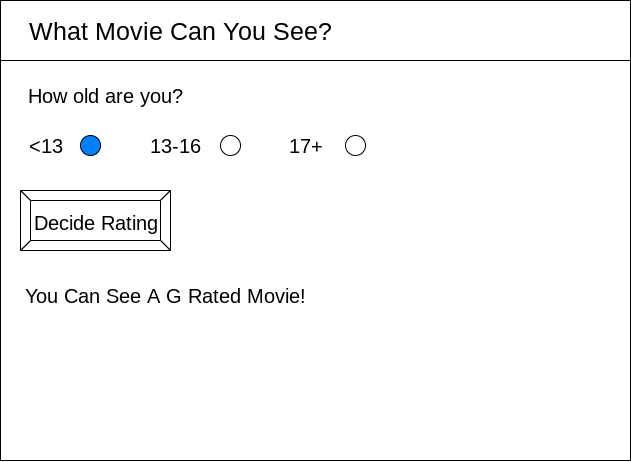

The diagram above was exported from draw.io. Its source (the exported page's mxGraphModel, read from the mxfile embedded in the PNG):
<mxGraphModel dx="849" dy="801" grid="1" gridSize="10" guides="1" tooltips="1" connect="1" arrows="1" fold="1" page="1" pageScale="1" pageWidth="850" pageHeight="1100" math="0" shadow="0">
  <root>
    <mxCell id="0" />
    <mxCell id="1" parent="0" />
    <mxCell id="2" value="" style="verticalLabelPosition=bottom;verticalAlign=top;html=1;shape=mxgraph.basic.rect;fillColor2=none;strokeWidth=1;size=20;indent=5;" vertex="1" parent="1">
      <mxGeometry x="60" y="40" width="630" height="460" as="geometry" />
    </mxCell>
    <mxCell id="3" value="" style="verticalLabelPosition=bottom;verticalAlign=top;html=1;shape=mxgraph.basic.rect;fillColor2=none;strokeWidth=1;size=20;indent=5;align=left;" vertex="1" parent="1">
      <mxGeometry x="60" y="40" width="630" height="60" as="geometry" />
    </mxCell>
    <mxCell id="4" value="&lt;font style=&quot;font-size: 25px&quot;&gt;What Movie Can You See?&lt;/font&gt;" style="text;html=1;align=center;verticalAlign=middle;resizable=0;points=[];autosize=1;strokeColor=none;fillColor=none;" vertex="1" parent="1">
      <mxGeometry x="80" y="60" width="320" height="20" as="geometry" />
    </mxCell>
    <mxCell id="5" value="&lt;font style=&quot;font-size: 20px&quot;&gt;Decide Rating&lt;/font&gt;" style="labelPosition=center;verticalLabelPosition=middle;align=center;html=1;shape=mxgraph.basic.button;dx=10;fontSize=25;" vertex="1" parent="1">
      <mxGeometry x="80" y="230" width="150" height="60" as="geometry" />
    </mxCell>
    <mxCell id="6" value="How old are you?" style="text;html=1;align=center;verticalAlign=middle;resizable=0;points=[];autosize=1;strokeColor=none;fillColor=none;fontSize=20;" vertex="1" parent="1">
      <mxGeometry x="80" y="120" width="170" height="30" as="geometry" />
    </mxCell>
    <mxCell id="7" value="&amp;lt;13" style="text;html=1;align=center;verticalAlign=middle;resizable=0;points=[];autosize=1;strokeColor=none;fillColor=none;fontSize=20;" vertex="1" parent="1">
      <mxGeometry x="80" y="170" width="50" height="30" as="geometry" />
    </mxCell>
    <mxCell id="8" value="" style="ellipse;whiteSpace=wrap;html=1;aspect=fixed;fontSize=20;fillColor=#007FFF;" vertex="1" parent="1">
      <mxGeometry x="140" y="175" width="20" height="20" as="geometry" />
    </mxCell>
    <mxCell id="9" value="13-16" style="text;html=1;align=center;verticalAlign=middle;resizable=0;points=[];autosize=1;strokeColor=none;fillColor=none;fontSize=20;" vertex="1" parent="1">
      <mxGeometry x="200" y="170" width="70" height="30" as="geometry" />
    </mxCell>
    <mxCell id="10" value="" style="ellipse;whiteSpace=wrap;html=1;aspect=fixed;fontSize=20;" vertex="1" parent="1">
      <mxGeometry x="280" y="175" width="20" height="20" as="geometry" />
    </mxCell>
    <mxCell id="11" value="17+" style="text;html=1;align=center;verticalAlign=middle;resizable=0;points=[];autosize=1;strokeColor=none;fillColor=none;fontSize=20;" vertex="1" parent="1">
      <mxGeometry x="340" y="170" width="50" height="30" as="geometry" />
    </mxCell>
    <mxCell id="12" value="" style="ellipse;whiteSpace=wrap;html=1;aspect=fixed;fontSize=20;" vertex="1" parent="1">
      <mxGeometry x="405" y="175" width="20" height="20" as="geometry" />
    </mxCell>
    <mxCell id="13" value="You Can See A G Rated Movie!" style="text;html=1;align=center;verticalAlign=middle;resizable=0;points=[];autosize=1;strokeColor=none;fillColor=none;fontSize=20;" vertex="1" parent="1">
      <mxGeometry x="80" y="320" width="290" height="30" as="geometry" />
    </mxCell>
  </root>
</mxGraphModel>